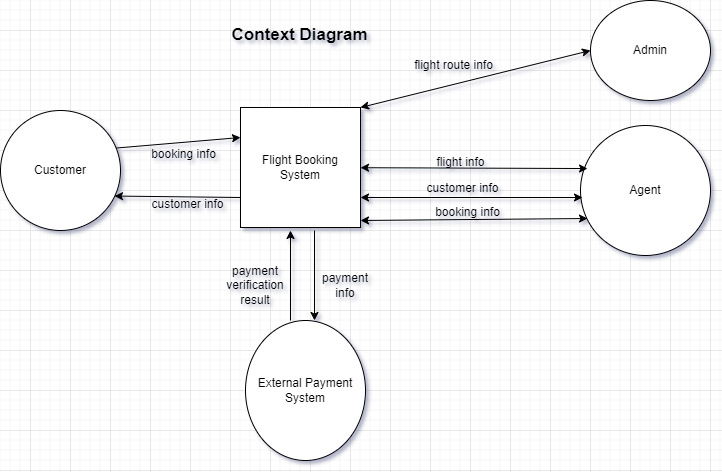

The diagram above was exported from draw.io. Its source (the exported page's mxGraphModel, read from the mxfile embedded in the PNG):
<mxGraphModel dx="2074" dy="1182" grid="1" gridSize="10" guides="1" tooltips="1" connect="1" arrows="1" fold="1" page="1" pageScale="1" pageWidth="850" pageHeight="1100" background="none" math="0" shadow="0">
  <root>
    <mxCell id="0" />
    <mxCell id="1" parent="0" />
    <mxCell id="n3hN6d84tvKglvDntbyt-4" value="" style="edgeStyle=orthogonalEdgeStyle;rounded=0;orthogonalLoop=1;jettySize=auto;html=1;strokeColor=none;" parent="1" source="n3hN6d84tvKglvDntbyt-1" target="n3hN6d84tvKglvDntbyt-3" edge="1">
      <mxGeometry relative="1" as="geometry" />
    </mxCell>
    <mxCell id="n3hN6d84tvKglvDntbyt-1" value="Flight Booking System" style="whiteSpace=wrap;html=1;aspect=fixed;" parent="1" vertex="1">
      <mxGeometry x="290" y="117" width="120" height="120" as="geometry" />
    </mxCell>
    <mxCell id="n3hN6d84tvKglvDntbyt-3" value="Agent" style="ellipse;whiteSpace=wrap;html=1;" parent="1" vertex="1">
      <mxGeometry x="630" y="135" width="130" height="130" as="geometry" />
    </mxCell>
    <mxCell id="n3hN6d84tvKglvDntbyt-5" value="" style="endArrow=classic;startArrow=classic;html=1;rounded=0;entryX=0.054;entryY=0.331;entryDx=0;entryDy=0;entryPerimeter=0;" parent="1" source="n3hN6d84tvKglvDntbyt-1" target="n3hN6d84tvKglvDntbyt-3" edge="1">
      <mxGeometry width="50" height="50" relative="1" as="geometry">
        <mxPoint x="350" y="290" as="sourcePoint" />
        <mxPoint x="400" y="240" as="targetPoint" />
      </mxGeometry>
    </mxCell>
    <mxCell id="n3hN6d84tvKglvDntbyt-6" value="Customer" style="ellipse;whiteSpace=wrap;html=1;" parent="1" vertex="1">
      <mxGeometry x="50" y="120" width="120" height="120" as="geometry" />
    </mxCell>
    <mxCell id="n3hN6d84tvKglvDntbyt-11" value="Admin&lt;br&gt;" style="ellipse;whiteSpace=wrap;html=1;" parent="1" vertex="1">
      <mxGeometry x="640" y="10" width="120" height="100" as="geometry" />
    </mxCell>
    <mxCell id="n3hN6d84tvKglvDntbyt-12" value="" style="endArrow=classic;startArrow=classic;html=1;rounded=0;entryX=0;entryY=0.5;entryDx=0;entryDy=0;exitX=1;exitY=0;exitDx=0;exitDy=0;" parent="1" source="n3hN6d84tvKglvDntbyt-1" target="n3hN6d84tvKglvDntbyt-11" edge="1">
      <mxGeometry width="50" height="50" relative="1" as="geometry">
        <mxPoint x="390" y="100" as="sourcePoint" />
        <mxPoint x="400" y="140" as="targetPoint" />
      </mxGeometry>
    </mxCell>
    <mxCell id="n3hN6d84tvKglvDntbyt-15" value="External Payment System" style="ellipse;whiteSpace=wrap;html=1;" parent="1" vertex="1">
      <mxGeometry x="295" y="330" width="120" height="140" as="geometry" />
    </mxCell>
    <mxCell id="n3hN6d84tvKglvDntbyt-19" value="Context Diagram" style="text;html=1;align=center;verticalAlign=middle;resizable=0;points=[];autosize=1;strokeColor=none;fillColor=none;fontStyle=1;fontSize=17;" parent="1" vertex="1">
      <mxGeometry x="269" y="30" width="160" height="30" as="geometry" />
    </mxCell>
    <mxCell id="n3hN6d84tvKglvDntbyt-20" value="booking info" style="text;html=1;align=center;verticalAlign=middle;resizable=0;points=[];autosize=1;strokeColor=none;fillColor=none;" parent="1" vertex="1">
      <mxGeometry x="188" y="149" width="90" height="30" as="geometry" />
    </mxCell>
    <mxCell id="n3hN6d84tvKglvDntbyt-22" value="flight info" style="text;html=1;align=center;verticalAlign=middle;resizable=0;points=[];autosize=1;strokeColor=none;fillColor=none;" parent="1" vertex="1">
      <mxGeometry x="475" y="157" width="70" height="30" as="geometry" />
    </mxCell>
    <mxCell id="n3hN6d84tvKglvDntbyt-24" value="" style="endArrow=classic;html=1;rounded=0;exitX=0.5;exitY=1;exitDx=0;exitDy=0;entryX=0.5;entryY=0;entryDx=0;entryDy=0;" parent="1" edge="1">
      <mxGeometry width="50" height="50" relative="1" as="geometry">
        <mxPoint x="364" y="240" as="sourcePoint" />
        <mxPoint x="364" y="330" as="targetPoint" />
      </mxGeometry>
    </mxCell>
    <mxCell id="n3hN6d84tvKglvDntbyt-25" value="payment info" style="text;html=1;strokeColor=none;fillColor=none;align=center;verticalAlign=middle;whiteSpace=wrap;rounded=0;" parent="1" vertex="1">
      <mxGeometry x="365" y="280" width="60" height="30" as="geometry" />
    </mxCell>
    <mxCell id="n3hN6d84tvKglvDntbyt-28" value="" style="endArrow=classic;html=1;rounded=0;exitX=0.375;exitY=0;exitDx=0;exitDy=0;exitPerimeter=0;" parent="1" source="n3hN6d84tvKglvDntbyt-15" edge="1">
      <mxGeometry width="50" height="50" relative="1" as="geometry">
        <mxPoint x="290" y="290" as="sourcePoint" />
        <mxPoint x="340" y="240" as="targetPoint" />
      </mxGeometry>
    </mxCell>
    <mxCell id="n3hN6d84tvKglvDntbyt-29" value="payment verification result" style="text;html=1;strokeColor=none;fillColor=none;align=center;verticalAlign=middle;whiteSpace=wrap;rounded=0;" parent="1" vertex="1">
      <mxGeometry x="275" y="280" width="60" height="30" as="geometry" />
    </mxCell>
    <mxCell id="n3hN6d84tvKglvDntbyt-30" value="" style="endArrow=classic;startArrow=classic;html=1;rounded=0;entryX=0;entryY=0.5;entryDx=0;entryDy=0;exitX=1;exitY=0.75;exitDx=0;exitDy=0;" parent="1" source="n3hN6d84tvKglvDntbyt-1" edge="1">
      <mxGeometry width="50" height="50" relative="1" as="geometry">
        <mxPoint x="410" y="207" as="sourcePoint" />
        <mxPoint x="632" y="207" as="targetPoint" />
      </mxGeometry>
    </mxCell>
    <mxCell id="n3hN6d84tvKglvDntbyt-31" value="customer info" style="text;html=1;align=center;verticalAlign=middle;resizable=0;points=[];autosize=1;strokeColor=none;fillColor=none;" parent="1" vertex="1">
      <mxGeometry x="462" y="183" width="100" height="30" as="geometry" />
    </mxCell>
    <mxCell id="n3hN6d84tvKglvDntbyt-32" value="" style="endArrow=classic;startArrow=classic;html=1;rounded=0;entryX=0;entryY=0.5;entryDx=0;entryDy=0;" parent="1" edge="1">
      <mxGeometry width="50" height="50" relative="1" as="geometry">
        <mxPoint x="410" y="230" as="sourcePoint" />
        <mxPoint x="637" y="228" as="targetPoint" />
      </mxGeometry>
    </mxCell>
    <mxCell id="n3hN6d84tvKglvDntbyt-33" value="booking info" style="text;html=1;align=center;verticalAlign=middle;resizable=0;points=[];autosize=1;strokeColor=none;fillColor=none;" parent="1" vertex="1">
      <mxGeometry x="472" y="207" width="90" height="30" as="geometry" />
    </mxCell>
    <mxCell id="n3hN6d84tvKglvDntbyt-35" value="" style="endArrow=classic;html=1;rounded=0;exitX=0.963;exitY=0.313;exitDx=0;exitDy=0;exitPerimeter=0;entryX=0;entryY=0.25;entryDx=0;entryDy=0;" parent="1" source="n3hN6d84tvKglvDntbyt-6" target="n3hN6d84tvKglvDntbyt-1" edge="1">
      <mxGeometry width="50" height="50" relative="1" as="geometry">
        <mxPoint x="260" y="240" as="sourcePoint" />
        <mxPoint x="310" y="190" as="targetPoint" />
      </mxGeometry>
    </mxCell>
    <mxCell id="n3hN6d84tvKglvDntbyt-36" value="" style="endArrow=classic;html=1;rounded=0;entryX=0.95;entryY=0.713;entryDx=0;entryDy=0;entryPerimeter=0;exitX=0;exitY=0.75;exitDx=0;exitDy=0;" parent="1" source="n3hN6d84tvKglvDntbyt-1" target="n3hN6d84tvKglvDntbyt-6" edge="1">
      <mxGeometry width="50" height="50" relative="1" as="geometry">
        <mxPoint x="140" y="260" as="sourcePoint" />
        <mxPoint x="190" y="210" as="targetPoint" />
      </mxGeometry>
    </mxCell>
    <mxCell id="n3hN6d84tvKglvDntbyt-37" value="customer info" style="text;html=1;align=center;verticalAlign=middle;resizable=0;points=[];autosize=1;strokeColor=none;fillColor=none;" parent="1" vertex="1">
      <mxGeometry x="187" y="199" width="100" height="30" as="geometry" />
    </mxCell>
    <mxCell id="n3hN6d84tvKglvDntbyt-38" value="flight route info" style="text;html=1;align=center;verticalAlign=middle;resizable=0;points=[];autosize=1;strokeColor=none;fillColor=none;" parent="1" vertex="1">
      <mxGeometry x="453" y="60" width="100" height="30" as="geometry" />
    </mxCell>
  </root>
</mxGraphModel>